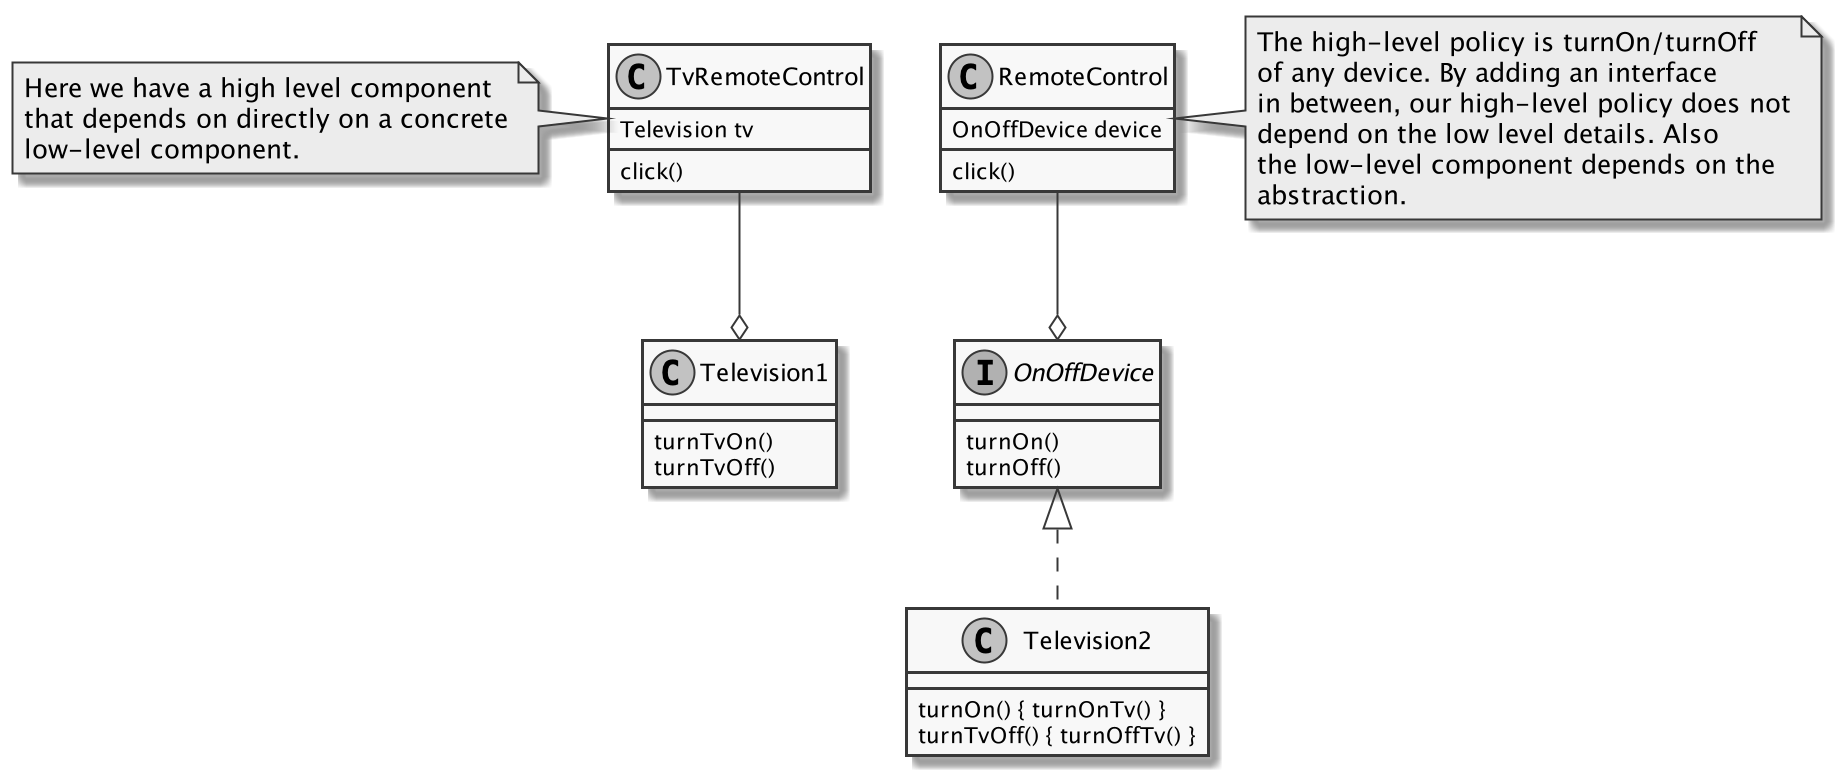

The diagram above was rendered by PlantUML. Its source (embedded in the PNG):
@startuml
skinparam monochrome true
class TvRemoteControl {
    Television tv
    click()
}

class Television1 {
    turnTvOn()
    turnTvOff()
}

TvRemoteControl --o Television1
note left of TvRemoteControl
    Here we have a high level component
    that depends on directly on a concrete
    low-level component.
end note

class RemoteControl {
    OnOffDevice device
    click()
}

interface OnOffDevice {
    turnOn()
    turnOff()
}

class Television2 {
    turnOn() { turnOnTv() }
    turnTvOff() { turnOffTv() }
}

RemoteControl --o OnOffDevice
OnOffDevice <|.. Television2

note right of RemoteControl
    The high-level policy is turnOn/turnOff
    of any device. By adding an interface
    in between, our high-level policy does not
    depend on the low level details. Also
    the low-level component depends on the
    abstraction.
end note
@enduml